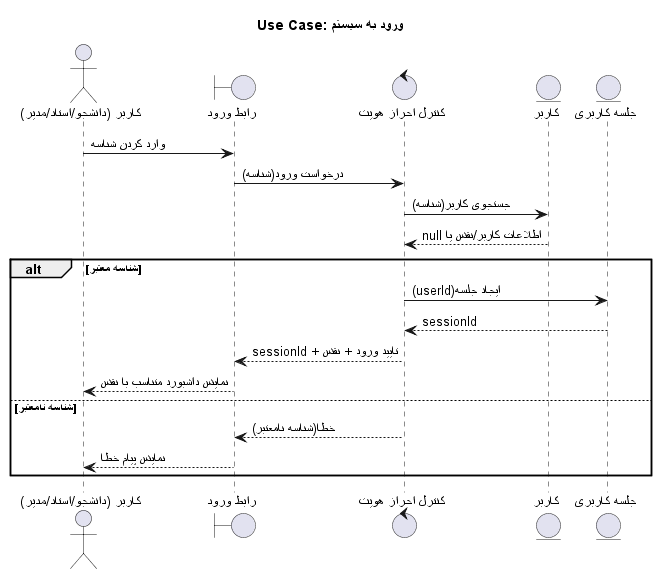

The diagram above was rendered by PlantUML. Its source (embedded in the PNG):
@startuml
title Use Case: ورود به سیستم

actor "کاربر (دانشجو/استاد/مدیر)" as User
boundary "رابط ورود" as BLogin
control "کنترل احراز هویت" as CAuth
entity "کاربر" as EUser
entity "جلسه کاربری" as ESession

User -> BLogin : وارد کردن شناسه
BLogin -> CAuth : درخواست ورود(شناسه)

CAuth -> EUser : جستجوی کاربر(شناسه)
EUser --> CAuth : اطلاعات کاربر/نقش یا null

alt شناسه معتبر
  CAuth -> ESession : ایجاد جلسه(userId)
  ESession --> CAuth : sessionId
  CAuth --> BLogin : تایید ورود + نقش + sessionId
  BLogin --> User : نمایش داشبورد متناسب با نقش
else شناسه نامعتبر
  CAuth --> BLogin : خطا(شناسه نامعتبر)
  BLogin --> User : نمایش پیام خطا
end

@enduml